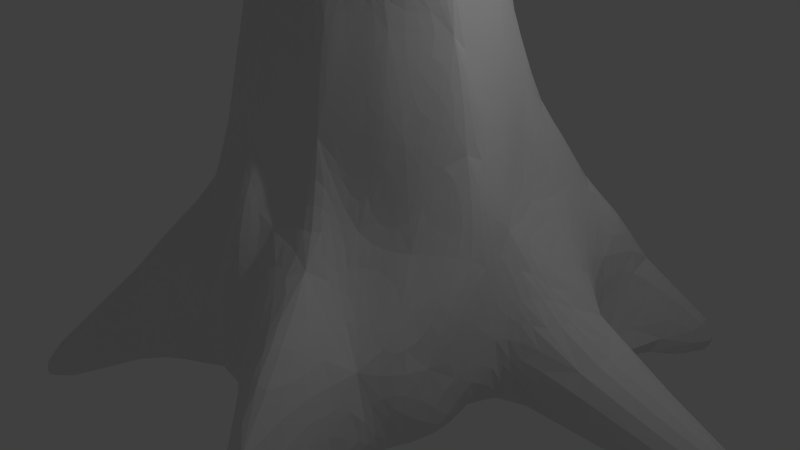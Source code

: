 # Source: Tree2.blend  (saved by Blender 2.76.0; exported with 4.5.12 LTS)
import bpy
from mathutils import Matrix  # noqa: F401  (used for matrix-valued properties, if any)

bpy.ops.wm.read_factory_settings(use_empty=True)
scene = bpy.context.scene
scene.name = 'Scene'

# ---- collections
col_collection_1 = bpy.data.collections.new('Collection 1'); scene.collection.children.link(col_collection_1)

# ---- world
world_world = bpy.data.worlds.new('World'); scene.world = world_world
world_world.color = (0.05088, 0.05088, 0.05088)
world_world.use_sun_shadow = False
world_world.sun_shadow_jitter_overblur = 0.0
world_world.cycles.sampling_method = 'MANUAL'
world_world.cycles.sample_map_resolution = 256

# ---- cameras
cam_camera = bpy.data.cameras.new('Camera')
cam_camera.clip_end = 100.0
cam_camera.lens = 35.0
cam_camera.sensor_width = 32.0
cam_camera.sensor_height = 18.0
cam_camera.ortho_scale = 7.314
cam_camera.dof.focus_distance = 0.0
cam_camera.dof.aperture_fstop = 128.0

# ---- lights
light_lamp = bpy.data.lights.new('Lamp', 'POINT')
light_lamp.transmission_factor = 0.0
light_lamp.cutoff_distance = 30.0
light_lamp.energy = 100.0
light_lamp.shadow_buffer_clip_start = 1.001
light_lamp.shadow_soft_size = 0.1
light_lamp.shadow_maximum_resolution = 0.006
light_lamp.use_absolute_resolution = True
light_lamp.cycles.use_multiple_importance_sampling = False

# ---- meshes
me_cylinder_001 = bpy.data.meshes.new('Cylinder.001')
me_cylinder_001.from_pydata([(1.67e-10, 1.008, -1.017), (0.03856, 2.598, 1.0), (0.5042, 0.8733, -1.017), (1.089, 2.208, 1.0), (0.8733, 0.5042, -1.017), (2.232, 2.052, 1.004), (1.008, -4.283e-08, -1.017), (2.598, 0.1215, 1.054), (0.8733, -0.5042, -1.017), (2.194, -1.386, 1.02), (0.5042, -0.8733, -1.017), (1.952, -3.337, 0.9319), (1.524e-07, -1.008, -1.017), (0.1884, -2.238, 1.003), (-0.5042, -0.8733, -1.017), (-1.391, -2.244, 0.9593), (-0.8733, -0.5042, -1.017), (-2.023, -1.364, 0.9549), (-1.008, -4.676e-07, -1.017), (-2.144, -0.1728, 1.003), (-0.8733, 0.5042, -1.017), (-2.523, 1.919, 0.9299), (-0.5042, 0.8733, -1.017), (-1.468, 2.534, 0.9505), (1.57e-09, 1.079, -0.6185), (-0.05952, 1.219, -0.1857), (-0.04287, 1.646, 0.4025), (0.7847, 1.487, 0.3926), (0.5753, 1.054, -0.1849), (0.5395, 0.9345, -0.6185), (1.534, 0.9651, 0.4232), (1.055, 0.6126, -0.1811), (0.9345, 0.5395, -0.6185), (1.732, 0.09693, 0.4208), (1.251, 0.01234, -0.1754), (1.079, -3.539e-08, -0.6185), (1.461, -0.8554, 0.4116), (1.125, -0.6235, -0.1243), (0.986, -0.4495, -0.7094), (0.721, -1.368, 0.4062), (0.5333, -1.099, -0.1246), (0.4533, -0.9822, -0.7094), (-0.02966, -1.679, 0.4072), (-9.277e-05, -1.186, -0.1861), (1.645e-07, -1.079, -0.6185), (-0.9015, -1.36, 0.4064), (-0.6109, -1.016, -0.1825), (-0.5395, -0.9345, -0.6185), (-1.491, -0.7485, 0.4138), (-1.049, -0.5798, -0.1818), (-0.9345, -0.5395, -0.6185), (-1.714, 0.05619, 0.4185), (-1.201, 0.008885, -0.1832), (-1.079, -4.899e-07, -0.6185), (-1.425, 0.8748, 0.4013), (-1.052, 0.6082, -0.1812), (-0.9345, 0.5395, -0.6185), (-0.8806, 1.49, 0.4038), (-0.5931, 1.027, -0.1861), (-0.5395, 0.9345, -0.6185), (-1.585e-08, 4.286, -1.055), (2.143, 3.712, -1.055), (3.712, 2.143, -1.055), (4.286, 3.346e-07, -1.055), (3.712, -2.143, -1.055), (2.143, -3.712, -1.055), (6.313e-07, -4.286, -1.055), (-2.143, -3.712, -1.055), (-3.712, -2.143, -1.055), (-4.286, -1.471e-06, -1.055), (-3.712, 2.143, -1.055), (-2.143, 3.712, -1.055), (1.428e-07, 1.008, -1.654), (0.5042, 0.8733, -1.654), (0.8733, 0.5042, -1.654), (1.008, -4.283e-08, -1.654), (0.8733, -0.5042, -1.654), (0.5042, -0.8733, -1.654), (2.95e-07, -1.008, -1.654), (-0.5042, -0.8733, -1.654), (-0.8733, -0.5042, -1.654), (-1.008, -4.676e-07, -1.654), (-0.8733, 0.5042, -1.654), (-0.5042, 0.8733, -1.654), (4.082e-07, 0.8698, -1.93), (0.4349, 0.7532, -1.93), (0.7532, 0.4349, -1.93), (0.8698, 7.874e-09, -1.93), (0.7532, -0.4349, -1.93), (0.4349, -0.7532, -1.93), (5.396e-07, -0.8698, -1.93), (-0.4349, -0.7532, -1.93), (-0.7532, -0.4349, -1.93), (-0.8698, -3.585e-07, -1.93), (-0.7532, 0.4349, -1.93), (-0.4349, 0.7532, -1.93), (6.894e-07, 1.008, -2.691), (0.5042, 0.8733, -2.691), (0.8733, 0.5042, -2.691), (1.008, -4.283e-08, -2.691), (0.8733, -0.5042, -2.691), (0.5042, -0.8733, -2.691), (8.416e-07, -1.008, -2.691), (-0.5042, -0.8733, -2.691), (-0.8733, -0.5042, -2.691), (-1.008, -4.676e-07, -2.691), (-0.8733, 0.5042, -2.691), (-0.5042, 0.8733, -2.691), (4.245, -5.302, -0.6015), (4.18, -5.264, -0.7619), (3.939, -5.608, -0.6015), (3.901, -5.542, -0.7619), (5.774, -6.831, -0.6743), (5.708, -6.793, -0.8347), (5.468, -7.137, -0.6743), (5.43, -7.071, -0.8347), (3.03, -4.016, -0.7537), (2.653, -4.393, -0.7537), (2.705, -4.482, -0.4131), (3.119, -4.067, -0.4131), (4.666, -6.307, -0.7983), (4.703, -6.372, -0.6379), (4.944, -6.029, -0.7983), (5.009, -6.066, -0.6379), (4.786, -6.91, -0.8165), (5.506, -6.088, -0.8165), (4.883, -7.104, -0.6561), (5.676, -6.2, -0.6561), (8.855, -8.395, -0.9029), (6.9, -10.29, -0.9312), (1.658, -4.89, -0.8307), (3.612, -2.998, -0.8024), (2.443, -9.089, -0.9095), (7.518, -3.49, -0.8411), (5.581, -6.677, -1.209), (5.302, -6.955, -1.209), (4.538, -6.191, -1.172), (4.816, -5.913, -1.172), (4.658, -6.795, -1.19), (5.379, -5.973, -1.19), (-5.865, -3.008, -0.951), (-5.891, -3.023, -0.8293), (-5.935, -2.856, -0.8293), (-5.905, -2.856, -0.951), (-1.435, 5.44, -0.7691), (-1.463, 5.489, -0.6505), (-1.149, 5.574, -0.6505), (-1.149, 5.517, -0.7691), (-1.981, -1.035, -0.3002), (-3.377, -1.87, -0.5203), (-4.637, -2.419, -0.6941), (-4.602, -2.399, -0.8575), (-3.317, -1.835, -0.8027), (-1.9, -0.9883, -0.678), (-2.125, -0.5139, -0.2992), (-3.481, -1.483, -0.5203), (-4.697, -2.195, -0.6941), (-2.026, -0.517, -0.678), (-3.411, -1.483, -0.8027), (-4.656, -2.195, -0.8575), (-5.224, -2.958, -0.7617), (-5.49, -2.309, -0.7617), (-5.311, -2.309, -0.9043), (-5.069, -2.899, -0.9043), (-8.456, -4.645, -1.082), (-8.622, -3.859, -1.087), (-2.964, -1.507, -0.8447), (-3.188, -0.4508, -0.8519), (-6.14, -0.161, -0.9842), (-4.579, -4.921, -0.9552), (-5.748, -2.704, -1.252), (-5.768, -2.628, -1.252), (-5.123, -2.402, -1.205), (-5.15, -2.301, -1.205), (-5.474, -2.358, -1.229), (-5.354, -2.65, -1.229), (-0.6596, 1.524, -0.2748), (-0.9687, 3.028, -0.4449), (-1.097, 3.771, -0.5365), (-1.264, 4.525, -0.5797), (-1.237, 4.479, -0.7246), (-1.068, 3.72, -0.7171), (-0.9337, 2.967, -0.6932), (-0.6112, 1.44, -0.6436), (-0.1244, 1.667, -0.2748), (-0.5806, 3.132, -0.4449), (-0.771, 3.858, -0.5365), (-0.9696, 4.603, -0.5797), (-0.1244, 1.57, -0.6436), (-0.5806, 3.062, -0.6932), (-0.771, 3.799, -0.7171), (-0.9696, 4.55, -0.7246), (-1.795, 4.946, -0.6151), (-0.6656, 5.358, -0.6151), (-0.6656, 5.08, -0.7469), (-1.693, 4.705, -0.7469), (-2.515, 7.589, -0.7959), (-0.9292, 8.003, -0.7974), (-1.437, 2.186, -0.7594), (0.04727, 2.573, -0.7608), (1.741, 5.532, -0.7932), (-3.963, 3.502, -0.8081), (-1.374, 5.29, -1.079), (-1.088, 5.366, -1.078), (-1.177, 4.318, -1.055), (-0.9095, 4.389, -1.055), (-0.605, 4.923, -1.067), (-1.633, 4.551, -1.071), (0.4814, 2.393, 1.0), (-0.03214, 1.994, 0.696), (2.176, 3.247, 1.008), (2.601, 1.038, 1.021), (2.271, -0.1931, 1.013), (1.802, -1.86, 1.02), (1.094, -2.867, 0.9647), (-0.4554, -2.191, 1.005), (-2.069, -2.161, 0.9319), (-2.207, -0.6514, 1.005), (-1.948, 0.5996, 1.003), (-2.352, 2.823, 0.915), (-0.7213, 2.337, 1.0), (-0.0505, 1.444, 0.1108), (0.9576, 2.103, 0.6977), (0.6761, 1.223, 0.1042), (1.78, 1.467, 0.7098), (1.286, 0.7821, 0.1212), (2.063, 0.1261, 0.7028), (1.411, -0.02221, 0.1063), (1.645, -0.9284, 0.7188), (1.182, -0.7732, 0.1043), (0.9911, -1.731, 0.7093), (0.6805, -1.178, 0.108), (0.1576, -2.283, 0.7124), (-0.06418, -1.394, 0.1088), (-0.9406, -1.728, 0.7036), (-0.7302, -1.196, 0.1078), (-1.724, -1.02, 0.7049), (-1.242, -0.6522, 0.1138), (-1.964, -0.01826, 0.7118), (-1.377, 0.003956, 0.1041), (-1.585, 0.8879, 0.703), (-1.255, 0.7275, 0.1166), (-1.094, 1.968, 0.7013), (-0.7033, 1.198, 0.1064), (0.253, 1.158, -0.183), (0.3626, 1.593, 0.4009), (0.984, 1.184, -0.1773), (1.301, 1.586, 0.4058), (1.125, 0.3049, -0.1829), (1.667, 0.5926, 0.4288), (1.462, -0.1533, -0.1769), (1.911, -0.2818, 0.4071), (0.8352, -0.8343, -0.1217), (1.147, -1.09, 0.4083), (0.2965, -1.107, -0.1861), (0.35, -1.499, 0.3991), (-0.3054, -1.101, -0.1843), (-0.3765, -1.52, 0.4003), (-0.8204, -0.8038, -0.1841), (-1.153, -1.081, 0.4015), (-1.122, -0.2869, -0.183), (-1.465, -0.391, 0.3933), (-1.122, 0.3061, -0.183), (-1.502, 0.4269, 0.396), (-0.334, 1.122, -0.184), (-0.4063, 1.466, 0.3943), (-0.8328, 0.8241, -0.1816), (-1.12, 1.108, 0.4022), (0.4167, 1.838, 0.6978), (1.561, 2.358, 0.7067), (1.805, 0.7739, 0.7161), (2.225, -0.4604, 0.719), (1.14, -1.222, 0.7026), (0.3794, -1.667, 0.7035), (-0.4912, -1.676, 0.7008), (-1.331, -1.296, 0.7022), (-1.675, -0.4662, 0.6988), (-1.787, 0.3997, 0.699), (-0.5936, 1.954, 0.6987), (-1.385, 1.623, 0.6975), (0.3025, 1.355, 0.1082), (1.103, 1.301, 0.1079), (1.371, 0.4394, 0.1217), (1.674, -0.1763, 0.1172), (0.9052, -0.9652, 0.1064), (0.308, -1.291, 0.1071), (-0.3886, -1.298, 0.1068), (-0.9921, -0.9207, 0.112), (-1.334, -0.309, 0.1138), (-1.317, 0.3662, 0.1105), (-0.3654, 1.306, 0.1083), (-0.9832, 0.9653, 0.1123), (1.237e-06, 3.919, -2.794), (1.959, 3.394, -2.794), (3.394, 1.959, -2.794), (3.919, 2.923e-07, -2.794), (3.394, -1.959, -2.794), (1.959, -3.394, -2.794), (1.828e-06, -3.919, -2.794), (-1.959, -3.394, -2.794), (-3.394, -1.959, -2.794), (-3.919, -1.358e-06, -2.794), (-3.394, 1.959, -2.794), (-1.959, 3.394, -2.794), (1.456e-06, 1.008, -3.329), (0.5042, 0.8733, -3.329), (0.8733, 0.5042, -3.329), (1.008, -4.283e-08, -3.329), (0.8733, -0.5042, -3.329), (0.5042, -0.8733, -3.329), (1.608e-06, -1.008, -3.329), (-0.5042, -0.8733, -3.329), (-0.8733, -0.5042, -3.329), (-1.008, -4.676e-07, -3.329), (-0.8733, 0.5042, -3.329), (-0.5042, 0.8733, -3.329), (4.129e-06, 1.008, -3.672), (0.5042, 0.8733, -3.672), (0.8733, 0.5042, -3.672), (1.008, -4.283e-08, -3.672), (0.8733, -0.5042, -3.672), (0.5042, -0.8733, -3.672), (4.281e-06, -1.008, -3.672), (-0.5042, -0.8733, -3.672), (-0.8733, -0.5042, -3.672), (-1.008, -4.676e-07, -3.672), (-0.8733, 0.5042, -3.672), (-0.5042, 0.8733, -3.672), (3.925e-06, 2.068, -3.755), (1.034, 1.791, -3.755), (1.791, 1.034, -3.755), (2.068, 7.922e-08, -3.755), (1.791, -1.034, -3.755), (1.034, -1.791, -3.755), (4.238e-06, -2.068, -3.755), (-1.034, -1.791, -3.755), (-1.791, -1.034, -3.755), (-2.068, -7.919e-07, -3.755), (-1.791, 1.034, -3.755), (-1.034, 1.791, -3.755), (4.472e-06, 0.7168, -4.196), (0.3584, 0.6207, -4.196), (0.6207, 0.3584, -4.196), (0.7168, -7.641e-08, -4.196), (0.6207, -0.3584, -4.196), (0.3584, -0.6207, -4.196), (4.58e-06, -0.7168, -4.196), (-0.3584, -0.6207, -4.196), (-0.6207, -0.3584, -4.196), (-0.7168, -3.783e-07, -4.196), (-0.6207, 0.3584, -4.196), (-0.3584, 0.6207, -4.196), (0.03856, 2.598, 1.345), (1.158, 2.47, 1.345), (2.105, 1.536, 1.357), (2.356, -0.05922, 1.35), (2.147, -1.42, 1.354), (3.147, -7.952, 2.042), (0.1855, -2.239, 1.348), (-1.535, -2.457, 1.346), (-2.201, -1.516, 1.345), (-2.186, -0.1953, 1.345), (-2.696, 2.003, 1.345), (-1.63, 2.701, 1.345), (0.4814, 2.393, 1.345), (3.838, 6.906, 2.042), (7.712, 2.843, 2.042), (2.342, -0.1627, 1.371), (1.838, -2.04, 1.346), (1.136, -3.181, 1.346), (-0.4215, -2.176, 1.347), (-5.833, -4.737, 2.042), (-2.781, -0.8961, 1.345), (-1.933, 0.5904, 1.345), (-5.813, 4.897, 2.042), (-0.8712, 2.556, 1.345), (1.607, -2.991, -0.7177), (2.145, -2.655, -0.2893), (2.039, -2.559, -0.7177), (1.668, -3.089, -0.2894), (0.9435, -1.911e-08, -2.335), (0.8171, 0.4718, -2.335), (-0.8171, 0.4718, -2.335), (-0.9435, -4.165e-07, -2.335), (0.8171, -0.4718, -2.335), (-0.4718, 0.8171, -2.335), (0.4718, -0.8171, -2.335), (5.579e-07, 0.9435, -2.335), (7.003e-07, -0.9435, -2.335), (-0.4718, -0.8171, -2.335), (0.4718, 0.8171, -2.335), (-0.8171, -0.4718, -2.335), (1.202, 2.738, -2.163), (1.403, 2.695, -2.164), (1.556, 2.562, -2.157), (1.531, 2.392, -2.335), (1.148, 2.583, -2.342), (1.365, 2.537, -2.343), (2.727, 5.544, -2.391), (2.883, 5.51, -2.392), (3.003, 5.406, -2.386), (2.984, 5.273, -2.526), (2.684, 5.423, -2.531), (2.854, 5.386, -2.532), (3.153, 6.436, -2.374), (3.308, 6.409, -2.369), (3.428, 6.307, -2.364), (3.496, 6.278, -2.505), (3.199, 6.417, -2.515), (3.366, 6.387, -2.511), (2.215, 3.883, -2.409), (2.23, 3.99, -2.296), (1.973, 4.003, -2.413), (2.11, 3.974, -2.413), (2.134, 4.074, -2.301), (2.008, 4.101, -2.3), (3.103, 6.053, -2.38), (2.711, 6.13, -2.382), (2.714, 5.953, -2.523), (3.072, 5.314, -2.852), (3.468, 5.589, -2.516), (3.406, 5.794, -2.375), (2.587, 3.159, -2.6), (1.159, 3.871, -2.624), (1.968, 3.698, -2.628), (5.025, 7.941, -2.498), (3.609, 8.604, -2.549), (4.407, 8.463, -2.526), (1.303, 6.396, -2.587), (4.891, 4.662, -2.55), (2.772, 5.464, -2.857), (2.942, 5.428, -2.858), (3.584, 6.319, -2.83), (3.287, 6.458, -2.841), (3.454, 6.429, -2.836), (2.802, 5.995, -2.849), (3.228, 5.911, -2.847), (3.556, 5.63, -2.841)], [], [(268, 208, 3, 222), (269, 210, 5, 224), (270, 211, 7, 226), (271, 212, 9, 228), (272, 213, 11, 230), (273, 214, 13, 232), (274, 215, 15, 234), (275, 216, 17, 236), (276, 217, 19, 238), (277, 218, 21, 240), (3, 208, 364, 353), (278, 220, 1, 209), (279, 219, 23, 242), (22, 0, 60, 71), (0, 24, 29, 2), (24, 25, 244, 28, 29), (280, 245, 27, 223), (2, 29, 32, 4), (29, 28, 246, 31, 32), (281, 247, 30, 225), (4, 32, 35, 6), (32, 31, 248, 34, 35), (282, 249, 33, 227), (6, 35, 38, 8), (35, 34, 250, 37, 38), (283, 251, 36, 229), (8, 38, 41, 10), (117, 116, 109, 111), (284, 253, 39, 231), (10, 41, 44, 12), (41, 40, 254, 43, 44), (285, 255, 42, 233), (12, 44, 47, 14), (44, 43, 256, 46, 47), (286, 257, 45, 235), (14, 47, 50, 16), (47, 46, 258, 49, 50), (287, 259, 48, 237), (16, 50, 53, 18), (288, 261, 51, 239), (18, 53, 56, 20), (53, 52, 262, 55, 56), (289, 263, 54, 241), (22, 59, 24, 0), (290, 265, 26, 221), (20, 56, 59, 22), (56, 55, 266, 58, 59), (291, 267, 57, 243), (71, 60, 72, 83), (18, 20, 70, 69), (14, 16, 68, 67), (10, 12, 66, 65), (6, 8, 64, 63), (2, 4, 62, 61), (0, 2, 61, 60), (20, 22, 71, 70), (16, 18, 69, 68), (12, 14, 67, 66), (8, 10, 65, 64), (4, 6, 63, 62), (80, 81, 93, 92), (65, 66, 78, 77), (66, 67, 79, 78), (60, 61, 73, 72), (67, 68, 80, 79), (61, 62, 74, 73), (68, 69, 81, 80), (62, 63, 75, 74), (69, 70, 82, 81), (63, 64, 76, 75), (70, 71, 83, 82), (64, 65, 77, 76), (381, 380, 99, 98), (74, 75, 87, 86), (81, 82, 94, 93), (75, 76, 88, 87), (82, 83, 95, 94), (76, 77, 89, 88), (83, 72, 84, 95), (77, 78, 90, 89), (78, 79, 91, 90), (72, 73, 85, 84), (79, 80, 92, 91), (73, 74, 86, 85), (99, 100, 296, 295), (383, 382, 106, 105), (380, 384, 100, 99), (382, 385, 107, 106), (384, 386, 101, 100), (385, 387, 96, 107), (386, 388, 102, 101), (388, 389, 103, 102), (387, 390, 97, 96), (389, 391, 104, 103), (390, 381, 98, 97), (391, 383, 105, 104), (126, 124, 115, 114), (119, 118, 110, 108), (118, 117, 111, 110), (116, 119, 108, 109), (113, 112, 114, 115), (120, 122, 131, 130), (127, 126, 114, 112), (125, 127, 112, 113), (376, 378, 116, 117), (377, 379, 118, 119), (379, 376, 117, 118), (378, 377, 119, 116), (110, 111, 120, 121), (111, 109, 122, 120), (108, 110, 121, 123), (109, 108, 123, 122), (121, 120, 124, 126), (122, 125, 133, 131), (123, 121, 126, 127), (122, 123, 127, 125), (130, 131, 137, 136), (128, 129, 135, 134), (115, 124, 132, 129), (124, 120, 130, 132), (125, 113, 128, 133), (113, 115, 129, 128), (138, 139, 134, 135), (136, 137, 139, 138), (133, 128, 134, 139), (131, 133, 139, 137), (129, 132, 138, 135), (132, 130, 136, 138), (140, 141, 142, 143), (160, 141, 140, 163), (161, 142, 141, 160), (162, 143, 142, 161), (151, 163, 169, 166), (144, 145, 146, 147), (192, 145, 144, 195), (193, 146, 145, 192), (194, 147, 146, 193), (147, 194, 200, 197), (49, 148, 153, 50), (148, 149, 152, 153), (149, 150, 151, 152), (52, 154, 148, 49, 260), (154, 155, 149, 148), (155, 156, 150, 149), (53, 157, 154, 52), (157, 158, 155, 154), (158, 159, 156, 155), (50, 153, 157, 53), (153, 152, 158, 157), (152, 151, 159, 158), (150, 160, 163, 151), (156, 161, 160, 150), (159, 162, 161, 156), (140, 143, 165, 164), (166, 169, 175, 172), (169, 164, 170, 175), (163, 140, 164, 169), (159, 151, 166, 167), (162, 159, 167, 168), (143, 162, 168, 165), (175, 170, 171, 174), (172, 175, 174, 173), (165, 168, 174, 171), (168, 167, 173, 174), (164, 165, 171, 170), (167, 166, 172, 173), (58, 176, 183, 59), (176, 177, 182, 183), (177, 178, 181, 182), (178, 179, 180, 181), (25, 184, 176, 58, 264), (184, 185, 177, 176), (185, 186, 178, 177), (186, 187, 179, 178), (24, 188, 184, 25), (188, 189, 185, 184), (189, 190, 186, 185), (190, 191, 187, 186), (59, 183, 188, 24), (183, 182, 189, 188), (182, 181, 190, 189), (181, 180, 191, 190), (179, 192, 195, 180), (187, 193, 192, 179), (191, 194, 193, 187), (180, 195, 201, 198), (199, 198, 204, 205), (196, 197, 203, 202), (195, 144, 196, 201), (191, 180, 198, 199), (144, 147, 197, 196), (194, 191, 199, 200), (207, 202, 203, 206), (204, 207, 206, 205), (201, 196, 202, 207), (198, 201, 207, 204), (197, 200, 206, 203), (200, 199, 205, 206), (245, 268, 222, 27), (26, 209, 268, 245), (209, 1, 208, 268), (247, 269, 224, 30), (27, 222, 269, 247), (222, 3, 210, 269), (249, 270, 226, 33), (30, 224, 270, 249), (224, 5, 211, 270), (251, 271, 228, 36), (33, 226, 271, 251), (226, 7, 212, 271), (253, 272, 230, 39), (36, 228, 272, 253), (228, 9, 213, 272), (255, 273, 232, 42), (39, 230, 273, 255), (230, 11, 214, 273), (257, 274, 234, 45), (42, 232, 274, 257), (232, 13, 215, 274), (259, 275, 236, 48), (45, 234, 275, 259), (234, 15, 216, 275), (261, 276, 238, 51), (48, 236, 276, 261), (236, 17, 217, 276), (263, 277, 240, 54), (51, 238, 277, 263), (238, 19, 218, 277), (265, 278, 209, 26), (57, 242, 278, 265), (242, 23, 220, 278), (267, 279, 242, 57), (54, 240, 279, 267), (240, 21, 219, 279), (244, 280, 223, 28), (25, 221, 280, 244), (221, 26, 245, 280), (246, 281, 225, 31), (28, 223, 281, 246), (223, 27, 247, 281), (248, 282, 227, 34), (31, 225, 282, 248), (225, 30, 249, 282), (250, 283, 229, 37), (34, 227, 283, 250), (227, 33, 251, 283), (252, 284, 231, 40), (37, 229, 284, 252), (229, 36, 253, 284), (254, 285, 233, 43), (40, 231, 285, 254), (231, 39, 255, 285), (256, 286, 235, 46), (43, 233, 286, 256), (233, 42, 257, 286), (258, 287, 237, 49), (46, 235, 287, 258), (235, 45, 259, 287), (260, 288, 239, 52), (49, 237, 288, 260), (237, 48, 261, 288), (262, 289, 241, 55), (52, 239, 289, 262), (239, 51, 263, 289), (264, 290, 221, 25), (58, 243, 290, 264), (243, 57, 265, 290), (266, 291, 243, 58), (55, 241, 291, 266), (241, 54, 267, 291), (298, 299, 311, 310), (106, 107, 303, 302), (100, 101, 297, 296), (107, 96, 292, 303), (101, 102, 298, 297), (102, 103, 299, 298), (96, 97, 293, 292), (103, 104, 300, 299), (97, 98, 294, 293), (104, 105, 301, 300), (98, 99, 295, 294), (105, 106, 302, 301), (310, 311, 323, 322), (292, 293, 305, 304), (299, 300, 312, 311), (293, 294, 306, 305), (300, 301, 313, 312), (294, 295, 307, 306), (301, 302, 314, 313), (295, 296, 308, 307), (302, 303, 315, 314), (296, 297, 309, 308), (303, 292, 304, 315), (297, 298, 310, 309), (323, 324, 336, 335), (304, 305, 317, 316), (311, 312, 324, 323), (305, 306, 318, 317), (312, 313, 325, 324), (306, 307, 319, 318), (313, 314, 326, 325), (307, 308, 320, 319), (314, 315, 327, 326), (308, 309, 321, 320), (315, 304, 316, 327), (309, 310, 322, 321), (337, 338, 350, 349), (317, 318, 330, 329), (324, 325, 337, 336), (318, 319, 331, 330), (325, 326, 338, 337), (319, 320, 332, 331), (326, 327, 339, 338), (320, 321, 333, 332), (327, 316, 328, 339), (321, 322, 334, 333), (322, 323, 335, 334), (316, 317, 329, 328), (340, 341, 342, 343, 344, 345, 346, 347, 348, 349, 350, 351), (331, 332, 344, 343), (338, 339, 351, 350), (332, 333, 345, 344), (339, 328, 340, 351), (333, 334, 346, 345), (334, 335, 347, 346), (328, 329, 341, 340), (335, 336, 348, 347), (329, 330, 342, 341), (336, 337, 349, 348), (330, 331, 343, 342), (353, 364, 352, 375, 363, 374, 362, 373, 361, 372, 360, 371, 359, 370, 358, 369, 357, 368, 356, 367, 355, 366, 354, 365), (216, 15, 359, 371), (23, 219, 374, 363), (13, 214, 369, 358), (366, 211, 354), (218, 19, 361, 373), (1, 220, 375, 352), (213, 9, 356, 368), (15, 215, 370, 359), (5, 210, 365, 354), (220, 23, 363, 375), (215, 13, 358, 370), (17, 216, 371, 360), (210, 3, 353, 365), (7, 211, 366, 355), (217, 17, 360, 372), (19, 217, 372, 361), (212, 7, 355, 367), (9, 212, 367, 356), (208, 1, 352, 364), (219, 21, 362, 374), (214, 11, 357, 369), (21, 218, 373, 362), (11, 213, 368, 357), (211, 5, 354), (41, 38, 378, 376), (37, 252, 40, 379, 377), (40, 41, 376, 379), (38, 37, 377, 378), (86, 87, 380, 381), (93, 94, 382, 383), (87, 88, 384, 380), (94, 95, 385, 382), (88, 89, 386, 384), (95, 84, 387, 385), (89, 90, 388, 386), (90, 91, 389, 388), (85, 86, 394, 393), (91, 92, 391, 389), (381, 390, 397, 395), (92, 93, 383, 391), (413, 412, 402, 403), (411, 410, 401, 400), (84, 85, 393, 392), (387, 84, 392, 396), (86, 381, 395, 394), (390, 387, 396, 397), (418, 417, 404, 408), (417, 416, 405, 404), (414, 411, 400, 399), (415, 414, 399, 398), (412, 415, 398, 402), (410, 413, 403, 401), (404, 405, 409, 408), (405, 406, 407, 409), (403, 402, 423, 424), (421, 420, 407, 406), (401, 403, 424, 422), (416, 421, 406, 405), (397, 396, 412, 413), (394, 395, 410, 411), (393, 394, 411, 414), (392, 393, 414, 415), (396, 392, 415, 412), (395, 397, 413, 410), (402, 398, 417, 418), (398, 399, 416, 417), (407, 420, 429, 425), (400, 401, 420, 421), (402, 418, 428, 423), (399, 400, 421, 416), (422, 424, 431, 419), (426, 427, 434, 433), (425, 429, 437, 432), (429, 422, 419, 437), (420, 401, 422, 429), (409, 407, 425, 427), (418, 408, 426, 428), (408, 409, 427, 426), (437, 436, 434, 432), (436, 435, 433, 434), (419, 431, 436, 437), (431, 430, 435, 436), (423, 428, 435, 430), (428, 426, 433, 435), (424, 423, 430, 431), (427, 425, 432, 434)])
me_cylinder_001.use_remesh_preserve_volume = False
me_cylinder_001.use_remesh_preserve_attributes = False
me_cylinder_001.use_mirror_vertex_groups = False
me_cylinder_001.update()
arm_armature = bpy.data.armatures.new('Armature')  # bones are not reproduced

# ---- objects
ob_tree2 = bpy.data.objects.new('Tree2', arm_armature)
ob_cylinder = bpy.data.objects.new('Cylinder', me_cylinder_001)
ob_lamp = bpy.data.objects.new('Lamp', light_lamp)
ob_camera = bpy.data.objects.new('Camera', cam_camera)

# ---- transforms, parenting, visibility, modifiers, constraints
ob_tree2.location = (0.0, 0.0, -0.8707)
ob_tree2.scale = (3.055, 3.055, 3.055)
ob_tree2.show_in_front = True
ob_tree2.lineart.crease_threshold = 0.0
ob_cylinder.parent = ob_tree2
ob_cylinder.matrix_parent_inverse = Matrix(((0.3273, 0.0, 0.0, 0.0), (0.0, 0.3273, 0.0, 0.0), (0.0, 0.0, 0.3273, 0.285), (0.0, 0.0, 0.0, 1.0)))
ob_cylinder.location = (0.0, 0.0, 3.648)
ob_cylinder.scale = (1.0, 1.0, -3.673)
ob_cylinder.lineart.crease_threshold = 0.0
_vg = ob_cylinder.vertex_groups.new(name='Bone')
_vg = ob_cylinder.vertex_groups.new(name='Bone.001')
_vg = ob_cylinder.vertex_groups.new(name='Bone.002')
for _i, _w in zip([0, 2, 4, 6, 8, 10, 12, 14, 16, 18, 20, 22, 24, 25, 26, 27, 28, 29, 30, 31, 32, 33, 34, 35, 36, 37, 38, 39, 40, 41, 43, 44, 45, 46, 47, 48, 49, 50, 51, 52, 53, 54, 55, 56, 57, 58, 59, 60, 61, 62, 63, 64, 65, 66, 67, 68, 69, 70, 71, 72, 73, 74, 75, 76, 77, 78, 79, 80, 81, 82, 83, 85, 87, 144, 145, 146, 147, 148, 154, 157, 176, 177, 178, 179, 180, 181, 182, 183, 184, 185, 186, 187, 188, 189, 190, 191, 192, 193, 194, 195, 196, 197, 198, 199, 200, 201, 202, 203, 204, 205, 206, 207, 221, 223, 225, 227, 229, 231, 233, 235, 237, 239, 241, 243, 244, 245, 246, 247, 248, 249, 250, 251, 252, 253, 254, 256, 258, 259, 260, 261, 262, 263, 264, 265, 266, 267, 280, 281, 282, 283, 284, 285, 286, 287, 288, 289, 290, 291], [0.6158, 0.5026, 0.3536, 0.1844, 0.08791, 0.04477, 0.03386, 0.05203, 0.09472, 0.2437, 0.4452, 0.5936, 0.5755, 0.1723, 0.03337, 0.03237, 0.1463, 0.3681, 0.02519, 0.1237, 0.2575, 0.01581, 0.09539, 0.1685, 0.005232, 0.05473, 0.0735, 0.0005652, 0.02936, 0.03358, 0.02599, 0.02375, 0.00109, 0.02908, 0.02175, 0.008389, 0.05007, 0.03101, 0.01827, 0.09303, 0.1589, 0.02459, 0.1356, 0.2976, 0.02813, 0.18, 0.4886, 0.2283, 0.241, 0.1986, 0.1244, 0.06343, 0.0253, 0.02678, 0.03187, 0.05809, 0.1452, 0.2125, 0.226, 0.07887, 0.07635, 0.07015, 0.0584, 0.03748, 0.01745, 0.009132, 0.01034, 0.0236, 0.05142, 0.06656, 0.07772, 0.001754, 0.0009778, 0.1257, 0.1262, 0.1205, 0.1125, 0.02282, 0.04313, 0.02617, 0.2586, 0.4408, 0.282, 0.1635, 0.1581, 0.2673, 0.4871, 0.3371, 0.2679, 0.4466, 0.2639, 0.1355, 0.3404, 0.4991, 0.2365, 0.07981, 0.1373, 0.1287, 0.1087, 0.1534, 0.1548, 0.1498, 0.4778, 0.4663, 0.1897, 0.2263, 0.2023, 0.2006, 0.3368, 0.3306, 0.247, 0.2534, 0.07784, 0.07696, 0.07528, 0.05881, 0.03827, 0.02613, 0.02006, 0.02282, 0.04042, 0.05905, 0.06887, 0.07547, 0.1405, 0.03391, 0.1193, 0.02686, 0.09999, 0.02133, 0.07428, 0.01061, 0.04331, 0.002178, 0.02549, 0.02632, 0.03689, 0.004155, 0.06717, 0.01474, 0.1062, 0.02263, 0.1479, 0.03244, 0.1337, 0.02595, 0.07725, 0.07356, 0.06639, 0.0515, 0.03066, 0.02218, 0.02006, 0.02944, 0.05348, 0.06602, 0.07764, 0.07311]): _vg.add([_i], _w, 'REPLACE')
_vg = ob_cylinder.vertex_groups.new(name='Bone.003')
for _i, _w in zip([0, 1, 2, 3, 4, 5, 6, 7, 8, 9, 10, 12, 14, 16, 17, 18, 19, 20, 21, 22, 23, 24, 25, 26, 27, 28, 29, 30, 31, 32, 33, 34, 35, 36, 37, 38, 39, 40, 41, 42, 43, 44, 45, 46, 47, 48, 49, 50, 51, 52, 53, 54, 55, 56, 57, 58, 59, 60, 61, 62, 63, 64, 65, 66, 67, 68, 69, 70, 71, 72, 73, 74, 75, 76, 77, 78, 79, 80, 81, 82, 83, 84, 85, 86, 87, 94, 95, 144, 145, 146, 147, 148, 153, 154, 157, 176, 177, 178, 179, 180, 181, 182, 183, 184, 185, 186, 187, 188, 189, 190, 191, 192, 193, 194, 195, 196, 197, 198, 199, 200, 201, 202, 203, 204, 205, 206, 207, 208, 209, 210, 211, 212, 217, 218, 219, 220, 221, 222, 223, 224, 225, 226, 227, 228, 229, 230, 231, 232, 233, 234, 235, 236, 237, 238, 239, 240, 241, 242, 243, 244, 245, 246, 247, 248, 249, 250, 251, 252, 253, 254, 255, 256, 257, 258, 259, 260, 261, 262, 263, 264, 265, 266, 267, 268, 269, 270, 271, 272, 273, 274, 275, 276, 277, 278, 279, 280, 281, 282, 283, 284, 285, 286, 287, 288, 289, 290, 291, 352, 353, 361, 362, 363, 364, 372, 373, 375, 377], [0.1526, 0.07142, 0.1544, 0.0656, 0.1302, 0.04531, 0.08693, 0.02225, 0.04892, 0.006175, 0.01142, 0.005357, 0.01011, 0.03999, 0.0163, 0.09943, 0.04316, 0.1365, 0.05826, 0.1493, 0.06535, 0.239, 0.502, 0.2974, 0.2744, 0.434, 0.3104, 0.1881, 0.2976, 0.2531, 0.1266, 0.1962, 0.1676, 0.08869, 0.1018, 0.07206, 0.07442, 0.07441, 0.03759, 0.07195, 0.07418, 0.03301, 0.0826, 0.08148, 0.02799, 0.1068, 0.1053, 0.02805, 0.1451, 0.2069, 0.1426, 0.1934, 0.3465, 0.2698, 0.2601, 0.4325, 0.2628, 0.4179, 0.2683, 0.1633, 0.08786, 0.0374, 0.003309, 0.0052, 0.008318, 0.03532, 0.119, 0.2383, 0.3938, 0.1144, 0.09269, 0.07217, 0.05418, 0.02743, 0.008875, 0.002199, 0.005713, 0.02318, 0.05607, 0.08393, 0.1129, 0.005873, 0.01293, 0.002586, 0.002499, 0.002481, 0.01058, 0.8214, 0.8305, 0.8381, 0.8394, 0.05812, 0.004368, 0.07315, 0.0421, 0.526, 0.4709, 0.6782, 0.8076, 0.8169, 0.6985, 0.4428, 0.507, 0.529, 0.4677, 0.6978, 0.8391, 0.5148, 0.433, 0.7318, 0.9082, 0.8241, 0.8355, 0.8562, 0.8002, 0.7577, 0.7661, 0.4678, 0.487, 0.7442, 0.6957, 0.6777, 0.6859, 0.5398, 0.5514, 0.6451, 0.6145, 0.0712, 0.1489, 0.02487, 0.0174, 0.01707, 0.03067, 0.05256, 0.04831, 0.06965, 0.4177, 0.141, 0.3771, 0.1089, 0.2642, 0.07227, 0.1781, 0.05218, 0.1169, 0.03168, 0.09421, 0.03399, 0.08973, 0.05327, 0.1013, 0.0663, 0.1406, 0.08253, 0.2109, 0.1017, 0.3073, 0.1193, 0.3928, 0.4688, 0.2939, 0.3754, 0.2359, 0.2419, 0.1542, 0.1643, 0.1074, 0.09286, 0.07903, 0.07628, 0.07251, 0.08127, 0.07628, 0.09767, 0.0927, 0.1613, 0.126, 0.2844, 0.1683, 0.4607, 0.2902, 0.3969, 0.2214, 0.1514, 0.1263, 0.09091, 0.06133, 0.0415, 0.03202, 0.04719, 0.0589, 0.07477, 0.09182, 0.1384, 0.1072, 0.4069, 0.3273, 0.2162, 0.1504, 0.1019, 0.08997, 0.09284, 0.1162, 0.1746, 0.258, 0.4166, 0.355, 0.02362, 0.009077, 0.01619, 0.02315, 0.02543, 0.01774, 0.009145, 0.02203, 0.02669, 0.001108]): _vg.add([_i], _w, 'REPLACE')
_vg = ob_cylinder.vertex_groups.new(name='Bone.004')
for _i, _w in zip([0, 2, 4, 6, 8, 10, 12, 14, 16, 18, 20, 22, 24, 25, 26, 27, 28, 29, 31, 32, 33, 34, 35, 36, 37, 38, 39, 40, 41, 42, 43, 44, 45, 46, 47, 48, 49, 50, 51, 52, 53, 54, 55, 56, 57, 58, 59, 60, 61, 62, 63, 64, 65, 66, 67, 68, 69, 70, 71, 76, 77, 78, 79, 80, 81, 82, 83, 148, 149, 152, 153, 154, 155, 156, 157, 158, 176, 183, 184, 188, 221, 223, 225, 227, 229, 231, 232, 233, 234, 235, 236, 237, 238, 239, 240, 241, 243, 244, 245, 246, 248, 249, 250, 251, 252, 253, 254, 255, 256, 257, 258, 259, 260, 261, 262, 263, 264, 265, 266, 267, 274, 275, 276, 277, 280, 281, 282, 283, 284, 285, 286, 287, 288, 289, 290, 291, 376, 377, 379], [0.03407, 0.01661, 0.02062, 0.03434, 0.05902, 0.1124, 0.2485, 0.4845, 0.5616, 0.3577, 0.1876, 0.08457, 0.03957, 0.05242, 0.0131, 0.003021, 0.03556, 0.03124, 0.03755, 0.04014, 0.005141, 0.04818, 0.05346, 0.0212, 0.06259, 0.07451, 0.04442, 0.113, 0.1458, 0.0554, 0.1858, 0.3271, 0.06254, 0.2351, 0.5518, 0.06464, 0.2977, 0.7641, 0.06186, 0.2687, 0.4828, 0.05069, 0.1659, 0.2532, 0.02787, 0.1015, 0.1133, 0.01046, 0.004627, 0.008407, 0.01618, 0.03205, 0.06885, 0.1394, 0.1824, 0.1632, 0.1703, 0.1123, 0.05526, 0.008568, 0.02686, 0.04977, 0.0562, 0.05423, 0.04892, 0.02859, 0.008556, 0.4932, 0.1856, 0.1492, 0.7345, 0.4935, 0.2095, 0.004666, 0.6336, 0.1808, 0.05612, 0.05158, 0.04512, 0.03199, 0.0461, 0.02632, 0.02381, 0.03421, 0.05614, 0.08, 0.002679, 0.1003, 0.01592, 0.1126, 0.01885, 0.1215, 0.01351, 0.1211, 0.001805, 0.09262, 0.06632, 0.04108, 0.007617, 0.03354, 0.04047, 0.001346, 0.05124, 0.0105, 0.08448, 0.03271, 0.1438, 0.05256, 0.1788, 0.06037, 0.2152, 0.06424, 0.2441, 0.06615, 0.1873, 0.05764, 0.07277, 0.02048, 0.122, 0.0382, 0.01271, 0.01789, 0.01796, 0.008847, 0.03381, 0.02288, 0.02768, 0.04093, 0.06991, 0.09275, 0.1075, 0.1179, 0.1253, 0.1068, 0.05485, 0.07794, 0.0122, 0.01586, 0.02018]): _vg.add([_i], _w, 'REPLACE')
_vg = ob_cylinder.vertex_groups.new(name='Bone.005')
for _i, _w in zip([10, 12, 14, 15, 16, 17, 18, 19, 20, 22, 25, 26, 27, 28, 30, 31, 33, 34, 36, 37, 38, 39, 40, 41, 42, 43, 44, 45, 46, 47, 48, 49, 50, 51, 52, 53, 54, 55, 56, 57, 58, 59, 64, 65, 66, 67, 68, 69, 70, 71, 76, 77, 78, 79, 80, 81, 82, 83, 89, 90, 91, 92, 140, 141, 142, 143, 148, 149, 150, 151, 152, 153, 154, 155, 156, 157, 158, 159, 160, 161, 162, 163, 164, 165, 166, 167, 168, 169, 170, 171, 172, 173, 174, 175, 176, 184, 215, 217, 218, 221, 223, 225, 227, 228, 229, 230, 231, 232, 233, 234, 235, 236, 237, 238, 239, 240, 241, 242, 243, 244, 245, 246, 247, 248, 249, 250, 251, 252, 253, 254, 255, 256, 257, 258, 259, 260, 261, 262, 263, 264, 265, 266, 267, 272, 273, 274, 275, 276, 277, 278, 279, 280, 281, 282, 283, 284, 285, 286, 287, 288, 289, 290, 291, 299], [0.02655, 0.06971, 0.09917, 0.007971, 0.1092, 0.01872, 0.1032, 0.01846, 0.06322, 0.01229, 0.01944, 0.02326, 0.008318, 0.01099, 0.005552, 0.01638, 0.01807, 0.02757, 0.05103, 0.05181, 0.00294, 0.08028, 0.09695, 0.0293, 0.115, 0.172, 0.06637, 0.1671, 0.2599, 0.07357, 0.167, 0.2853, 0.05949, 0.1173, 0.1853, 0.09572, 0.07696, 0.1104, 0.06248, 0.0508, 0.06443, 0.01536, 0.006145, 0.05495, 0.1431, 0.3154, 0.456, 0.209, 0.09572, 0.0286, 0.01236, 0.04145, 0.06803, 0.09272, 0.1012, 0.0742, 0.04725, 0.01356, 0.00136, 0.008659, 0.01183, 0.007893, 0.9461, 0.9545, 0.9486, 0.933, 0.3141, 0.7653, 0.9684, 0.99, 0.8207, 0.1753, 0.2772, 0.7339, 0.9537, 0.2188, 0.7802, 0.9502, 0.9705, 0.9541, 0.934, 0.9943, 0.8935, 0.8978, 0.9618, 0.9328, 0.8989, 0.9432, 0.8683, 0.8664, 0.8841, 0.8773, 0.8514, 0.8585, 0.009801, 0.0004407, 0.008209, 0.02097, 0.01005, 0.04156, 0.02136, 0.0223, 0.03918, 0.008153, 0.06691, 0.02608, 0.1112, 0.05541, 0.1743, 0.07855, 0.2406, 0.08045, 0.2374, 0.06387, 0.169, 0.03696, 0.1093, 0.008369, 0.06853, 0.0163, 0.01457, 0.01501, 0.004413, 0.02434, 0.01006, 0.03858, 0.02939, 0.07921, 0.06431, 0.1413, 0.09825, 0.2306, 0.1402, 0.2928, 0.1767, 0.2278, 0.1438, 0.1471, 0.09672, 0.05118, 0.03583, 0.08965, 0.0617, 0.01934, 0.04415, 0.0711, 0.08159, 0.07442, 0.05417, 0.00328, 0.01765, 0.02888, 0.01949, 0.02871, 0.05027, 0.08815, 0.1405, 0.2135, 0.253, 0.2001, 0.1373, 0.05456, 0.08654, 0.01686]): _vg.add([_i], _w, 'REPLACE')
_vg = ob_cylinder.vertex_groups.new(name='Bone.006')
for _i, _w in zip([0, 2, 4, 6, 8, 10, 12, 14, 16, 18, 20, 22, 24, 25, 28, 29, 30, 31, 32, 33, 34, 35, 36, 37, 38, 39, 40, 41, 42, 43, 44, 45, 46, 47, 48, 49, 50, 52, 53, 55, 56, 58, 59, 60, 61, 62, 63, 64, 65, 66, 67, 68, 69, 70, 71, 72, 73, 74, 75, 76, 77, 78, 79, 80, 87, 88, 89, 90, 133, 137, 139, 221, 223, 225, 227, 229, 231, 233, 235, 237, 239, 241, 243, 244, 246, 247, 248, 249, 250, 251, 252, 253, 254, 255, 256, 257, 258, 259, 260, 261, 262, 264, 266, 280, 281, 282, 283, 284, 285, 286, 287, 288, 289, 290, 291, 376, 377, 378, 379], [0.05021, 0.1125, 0.2223, 0.4008, 0.5221, 0.5324, 0.407, 0.1837, 0.07609, 0.05068, 0.01814, 0.0107, 0.03115, 0.02206, 0.06052, 0.1001, 0.00997, 0.09575, 0.1785, 0.02496, 0.1287, 0.2726, 0.04048, 0.1554, 0.4608, 0.04954, 0.1831, 0.4479, 0.04124, 0.16, 0.3198, 0.02649, 0.1023, 0.1652, 0.01062, 0.05539, 0.03634, 0.02547, 0.02075, 0.01108, 0.007116, 0.007103, 0.001914, 0.02796, 0.08343, 0.1428, 0.1968, 0.2068, 0.1995, 0.1946, 0.1089, 0.0429, 0.02676, 0.00871, 0.001401, 0.004633, 0.02916, 0.0575, 0.07425, 0.07979, 0.07695, 0.06707, 0.04729, 0.01447, 0.01011, 0.01628, 0.01444, 0.006779, 0.02173, 0.01989, 0.01135, 0.009362, 0.02845, 0.05355, 0.06957, 0.08621, 0.0971, 0.08588, 0.06456, 0.0436, 0.02314, 0.007579, 0.00271, 0.03772, 0.06591, 0.00197, 0.09899, 0.01757, 0.1191, 0.03132, 0.1542, 0.04678, 0.1619, 0.04833, 0.1209, 0.03642, 0.07704, 0.01819, 0.04243, 0.006131, 0.01722, 0.01111, 0.007745, 0.0179, 0.04033, 0.06207, 0.0742, 0.09651, 0.09458, 0.07475, 0.05414, 0.03207, 0.01451, 0.004956, 0.003668, 0.09495, 0.08655, 0.07894, 0.08894]): _vg.add([_i], _w, 'REPLACE')
_vg = ob_cylinder.vertex_groups.new(name='Bone.007')
for _i, _w in zip([0, 2, 4, 6, 7, 8, 9, 10, 11, 12, 13, 14, 16, 24, 25, 26, 27, 28, 29, 30, 31, 32, 33, 34, 35, 36, 37, 38, 39, 40, 41, 42, 43, 44, 45, 46, 47, 48, 49, 51, 52, 54, 55, 57, 58, 60, 61, 62, 63, 64, 65, 66, 67, 68, 72, 73, 74, 75, 76, 77, 78, 79, 80, 86, 87, 88, 89, 90, 91, 100, 101, 108, 109, 110, 111, 112, 113, 114, 115, 116, 117, 118, 119, 120, 121, 122, 123, 124, 125, 126, 127, 128, 129, 130, 131, 132, 133, 134, 135, 136, 137, 138, 139, 176, 184, 209, 212, 213, 214, 215, 221, 222, 223, 224, 225, 226, 227, 228, 229, 230, 231, 232, 233, 234, 235, 236, 237, 238, 239, 241, 243, 244, 245, 246, 247, 248, 249, 250, 251, 252, 253, 254, 255, 256, 257, 258, 259, 260, 261, 262, 263, 264, 265, 266, 267, 268, 269, 270, 271, 272, 273, 274, 275, 276, 277, 278, 280, 281, 282, 283, 284, 285, 286, 287, 288, 289, 290, 291, 295, 296, 297, 298, 299, 308, 309, 310, 376, 377, 378, 379], [0.008161, 0.05982, 0.1012, 0.1365, 0.01144, 0.1516, 0.03417, 0.1418, 0.04733, 0.1006, 0.01407, 0.05617, 0.005262, 0.0197, 0.0615, 0.05074, 0.07037, 0.1129, 0.08457, 0.1024, 0.2018, 0.1468, 0.1505, 0.2864, 0.2133, 0.1986, 0.3957, 0.211, 0.1605, 0.3039, 0.2029, 0.1145, 0.1843, 0.1303, 0.0801, 0.1106, 0.07363, 0.05756, 0.06032, 0.04091, 0.03815, 0.02661, 0.03033, 0.02896, 0.03376, 0.008836, 0.06646, 0.1295, 0.2457, 0.3791, 0.3874, 0.1819, 0.07725, 0.008818, 0.005147, 0.03565, 0.06858, 0.1006, 0.1214, 0.1167, 0.08427, 0.05334, 0.01479, 0.003152, 0.03489, 0.04618, 0.04304, 0.0286, 0.009737, 0.0002515, 0.002134, 0.9809, 0.9819, 0.9765, 0.9784, 0.9558, 0.9444, 0.9561, 0.945, 0.95, 0.9305, 0.901, 0.9219, 0.9766, 0.9701, 0.984, 0.9688, 0.9558, 0.9549, 0.9623, 0.9618, 0.9118, 0.9124, 0.9223, 0.9461, 0.909, 0.9044, 0.8814, 0.8852, 0.8674, 0.8781, 0.8731, 0.8607, 0.008054, 0.01263, 0.01423, 0.02291, 0.03608, 0.0265, 0.006875, 0.06597, 0.02868, 0.1021, 0.05115, 0.1664, 0.07047, 0.2443, 0.0849, 0.2811, 0.07372, 0.2244, 0.06134, 0.1613, 0.04906, 0.107, 0.02767, 0.0725, 0.00994, 0.0564, 0.04601, 0.05009, 0.08343, 0.05939, 0.1497, 0.08127, 0.2481, 0.1248, 0.3227, 0.1785, 0.3197, 0.1903, 0.2308, 0.1365, 0.1471, 0.09802, 0.0882, 0.0674, 0.05543, 0.05171, 0.03832, 0.03255, 0.05201, 0.03874, 0.03431, 0.02497, 0.02239, 0.03081, 0.062, 0.07896, 0.08176, 0.06883, 0.05718, 0.0379, 0.01827, 0.003799, 0.005842, 0.08098, 0.1284, 0.209, 0.2672, 0.2519, 0.1926, 0.132, 0.08663, 0.06317, 0.05135, 0.05634, 0.04488, 0.004864, 0.04744, 0.05418, 0.04091, 0.003873, 0.005095, 0.008164, 0.004307, 0.7292, 0.7132, 0.7954, 0.6821]): _vg.add([_i], _w, 'REPLACE')
_vg = ob_cylinder.vertex_groups.new(name='Bone.008')
for _i, _w in zip([384, 386, 388], [0.01495, 0.02303, 0.01629]): _vg.add([_i], _w, 'REPLACE')
_vg = ob_cylinder.vertex_groups.new(name='Bone.009')
for _i, _w in zip([84, 86, 87, 88, 89, 90, 91, 92, 93, 94, 95, 96, 97, 98, 99, 100, 101, 102, 103, 104, 105, 106, 107, 172, 173, 174, 175, 196, 197, 198, 199, 200, 201, 202, 203, 204, 205, 206, 207, 292, 293, 294, 295, 296, 297, 298, 299, 300, 301, 302, 303, 304, 305, 306, 307, 308, 309, 310, 311, 312, 313, 314, 315, 316, 317, 318, 319, 320, 321, 322, 323, 324, 325, 326, 327, 328, 329, 330, 331, 332, 333, 334, 335, 336, 337, 338, 339, 340, 341, 342, 343, 344, 345, 346, 347, 348, 349, 350, 351, 376, 380, 381, 382, 383, 384, 385, 386, 388, 389, 390, 391], [0.0006056, 0.00737, 0.03107, 0.04846, 0.0561, 0.06079, 0.06229, 0.06004, 0.05494, 0.04616, 0.02885, 0.069, 0.03731, 0.05773, 0.09191, 0.1394, 0.2085, 0.2576, 0.2941, 0.3164, 0.3171, 0.286, 0.1477, 0.02234, 0.03453, 0.002342, 0.001932, 0.002421, 9.711e-05, 0.01242, 0.006368, 0.008743, 0.01307, 0.02698, 0.02627, 0.07336, 0.07499, 0.04981, 0.05292, 0.07958, 0.05514, 0.07025, 0.09729, 0.1288, 0.1641, 0.1943, 0.2155, 0.2292, 0.2231, 0.1914, 0.1314, 0.106, 0.09775, 0.09906, 0.107, 0.1186, 0.1318, 0.1436, 0.152, 0.1554, 0.1519, 0.139, 0.1215, 0.0999, 0.09806, 0.09835, 0.1006, 0.1036, 0.1075, 0.1108, 0.1127, 0.1126, 0.1105, 0.1068, 0.1026, 0.09431, 0.09359, 0.0937, 0.09482, 0.09642, 0.09853, 0.1003, 0.1009, 0.1003, 0.09876, 0.09678, 0.09507, 0.08513, 0.08465, 0.08404, 0.08451, 0.08563, 0.08724, 0.08857, 0.08832, 0.08691, 0.08554, 0.08455, 0.08455, 0.03353, 0.0763, 0.02857, 0.2077, 0.2392, 0.1066, 0.1165, 0.1397, 0.1734, 0.209, 0.002955, 0.2344]): _vg.add([_i], _w, 'REPLACE')
_vg = ob_cylinder.vertex_groups.new(name='Bone.010')
for _i, _w in zip([12, 14, 16, 18, 20, 60, 61, 62, 63, 64, 65, 66, 67, 68, 69, 70, 71, 72, 73, 74, 75, 76, 77, 78, 79, 80, 81, 82, 83, 84, 85, 86, 87, 88, 89, 90, 91, 92, 93, 94, 95, 98, 99, 100, 101, 102, 103, 104, 105, 106, 107, 134, 135, 136, 137, 138, 139, 164, 165, 168, 170, 171, 172, 173, 174, 175, 292, 293, 294, 295, 296, 297, 298, 299, 300, 301, 302, 303, 304, 305, 306, 307, 308, 309, 310, 311, 312, 313, 314, 315, 316, 317, 318, 319, 320, 321, 322, 323, 324, 325, 326, 327, 328, 329, 330, 331, 332, 333, 334, 335, 336, 337, 338, 339, 340, 341, 342, 343, 344, 345, 346, 347, 348, 349, 350, 351, 380, 381, 382, 383, 384, 385, 386, 388, 389, 391], [0.007289, 0.005634, 0.001267, 0.01952, 0.009049, 0.02235, 0.02716, 0.03919, 0.05074, 0.05526, 0.06524, 0.09022, 0.08569, 0.07163, 0.09701, 0.08428, 0.05209, 0.09069, 0.07283, 0.08166, 0.1124, 0.1659, 0.205, 0.2365, 0.2583, 0.2684, 0.2622, 0.2243, 0.1394, 0.07849, 0.06842, 0.07254, 0.11, 0.1434, 0.1806, 0.2147, 0.2439, 0.263, 0.2613, 0.2251, 0.1461, 0.01859, 0.0481, 0.05931, 0.06262, 0.06252, 0.05915, 0.05395, 0.04751, 0.04102, 0.02187, 0.0051, 0.001869, 0.03055, 0.01369, 0.01103, 0.02914, 0.03356, 0.03073, 0.01824, 0.05288, 0.05308, 0.02137, 0.02026, 0.05699, 0.05459, 0.05169, 0.03724, 0.05691, 0.07146, 0.08138, 0.08716, 0.09027, 0.09044, 0.08991, 0.08586, 0.07838, 0.06652, 0.1183, 0.1132, 0.1142, 0.1193, 0.1264, 0.1335, 0.1395, 0.1434, 0.1446, 0.1419, 0.1362, 0.1275, 0.1671, 0.1555, 0.153, 0.1587, 0.1735, 0.1872, 0.2001, 0.2108, 0.217, 0.2162, 0.2074, 0.1908, 0.1709, 0.1613, 0.1587, 0.1631, 0.1747, 0.1863, 0.1972, 0.2058, 0.2101, 0.209, 0.2016, 0.1887, 0.1603, 0.1562, 0.1537, 0.1552, 0.1597, 0.1659, 0.1718, 0.1742, 0.1733, 0.1707, 0.1669, 0.1634, 0.06254, 0.02475, 0.06893, 0.08063, 0.07764, 0.04791, 0.08932, 0.09624, 0.09666, 0.09079]): _vg.add([_i], _w, 'REPLACE')
_vg = ob_cylinder.vertex_groups.new(name='Bone.011')
for _i, _w in zip([98, 99, 100, 101, 102, 103, 104, 105, 106, 134, 135, 138, 292, 293, 294, 295, 296, 297, 298, 299, 300, 301, 302, 303, 304, 305, 306, 307, 308, 309, 310, 311, 312, 313, 314, 315, 316, 317, 318, 319, 320, 321, 322, 323, 324, 325, 326, 327, 328, 329, 330, 331, 332, 333, 334, 335, 336, 337, 338, 339, 340, 341, 342, 343, 344, 345, 346, 347, 348, 349, 350, 351, 419, 425, 426, 427, 428, 429, 430, 431, 432, 433, 434, 435, 436, 437], [0.0004824, 0.01877, 0.02949, 0.03014, 0.02681, 0.02066, 0.01401, 0.008851, 0.007187, 0.01116, 0.01244, 0.01597, 0.05199, 0.04152, 0.05911, 0.07151, 0.07818, 0.08042, 0.08038, 0.07846, 0.07704, 0.07419, 0.06979, 0.06252, 0.1328, 0.1336, 0.137, 0.1411, 0.1451, 0.1462, 0.1454, 0.1432, 0.1394, 0.1365, 0.1349, 0.1335, 0.2068, 0.2098, 0.2115, 0.2116, 0.209, 0.2061, 0.2028, 0.2, 0.1981, 0.1977, 0.199, 0.2019, 0.2563, 0.259, 0.261, 0.2603, 0.2567, 0.2523, 0.2484, 0.2469, 0.2476, 0.2493, 0.2514, 0.2533, 0.3376, 0.3406, 0.3466, 0.3458, 0.341, 0.3326, 0.3254, 0.3282, 0.3377, 0.3449, 0.3482, 0.3444, 0.03546, 0.004455, 0.005896, 0.005217, 0.003932, 0.007253, 0.0318, 0.04061, 0.01839, 0.01807, 0.01912, 0.03579, 0.03615, 0.03087]): _vg.add([_i], _w, 'REPLACE')
_vg = ob_cylinder.vertex_groups.new(name='Bone.012')
for _i, _w in zip([21, 23, 26, 51, 54, 57, 209, 219, 220, 238, 240, 242, 263, 265, 267, 268, 277, 278, 279], [0.01156, 0.0223, 0.0102, 0.005874, 0.03966, 0.04702, 0.02352, 0.004185, 0.01036, 0.005016, 0.05587, 0.07979, 0.01952, 0.02604, 0.05801, 0.002906, 0.02564, 0.05351, 0.08311]): _vg.add([_i], _w, 'REPLACE')
_vg = ob_cylinder.vertex_groups.new(name='Bone.013')
for _i, _w in zip([1, 3, 5, 7, 9, 13, 15, 17, 19, 21, 23, 25, 26, 27, 28, 30, 31, 33, 34, 36, 39, 42, 43, 45, 46, 48, 49, 51, 52, 54, 55, 57, 58, 208, 209, 210, 211, 212, 215, 216, 217, 218, 219, 220, 221, 222, 223, 224, 225, 226, 227, 228, 229, 230, 231, 232, 233, 234, 235, 236, 237, 238, 239, 240, 241, 242, 243, 244, 245, 246, 247, 248, 249, 250, 251, 253, 254, 255, 256, 257, 258, 259, 260, 261, 262, 263, 264, 265, 266, 267, 268, 269, 270, 271, 272, 273, 274, 275, 276, 277, 278, 279, 280, 281, 282, 283, 284, 285, 286, 287, 288, 289, 290, 291, 352, 353, 354, 355, 356, 358, 359, 360, 361, 362, 363, 364, 367, 370, 372, 373, 374, 375], [0.2419, 0.1992, 0.0725, 0.03859, 0.01671, 0.01918, 0.05691, 0.122, 0.2443, 0.4207, 0.3657, 0.01699, 0.1661, 0.1269, 0.018, 0.08266, 0.01452, 0.05362, 0.004001, 0.03437, 0.04102, 0.05872, 0.001175, 0.08546, 0.007946, 0.1281, 0.01206, 0.1894, 0.03431, 0.2369, 0.04529, 0.2097, 0.03219, 0.212, 0.2609, 0.1031, 0.04002, 0.03187, 0.04515, 0.06176, 0.1776, 0.3671, 0.4733, 0.2916, 0.08912, 0.1971, 0.07356, 0.09646, 0.058, 0.05036, 0.03746, 0.02564, 0.02206, 0.02168, 0.02721, 0.05044, 0.04368, 0.08982, 0.05915, 0.1471, 0.07938, 0.2414, 0.102, 0.3428, 0.1145, 0.3223, 0.1036, 0.03385, 0.1468, 0.02786, 0.1074, 0.01517, 0.06584, 0.005161, 0.0441, 0.03418, 0.002705, 0.05118, 0.01277, 0.07002, 0.02209, 0.1039, 0.04871, 0.1544, 0.05574, 0.2198, 0.05076, 0.1847, 0.05427, 0.2308, 0.2304, 0.1466, 0.06763, 0.03569, 0.02152, 0.03312, 0.06935, 0.115, 0.1878, 0.3097, 0.296, 0.3408, 0.08173, 0.06771, 0.05027, 0.03031, 0.02282, 0.03367, 0.05179, 0.06762, 0.09067, 0.1101, 0.09572, 0.111, 0.2664, 0.1739, 0.02747, 0.02583, 0.03536, 0.03664, 0.06568, 0.1107, 0.2436, 0.5204, 0.4643, 0.2258, 0.05724, 0.05723, 0.185, 0.324, 0.7827, 0.3278]): _vg.add([_i], _w, 'REPLACE')
_vg = ob_cylinder.vertex_groups.new(name='Bone.014')
_vg = ob_cylinder.vertex_groups.new(name='Bone.015')
for _i, _w in zip([1, 3, 7, 9, 11, 13, 15, 17, 19, 21, 23, 26, 27, 30, 33, 36, 39, 42, 43, 45, 46, 48, 49, 51, 52, 54, 55, 57, 208, 209, 212, 213, 214, 215, 216, 217, 218, 219, 220, 221, 222, 223, 224, 225, 226, 227, 228, 229, 230, 231, 232, 233, 234, 235, 236, 237, 238, 239, 240, 241, 242, 243, 245, 247, 249, 251, 252, 253, 254, 255, 256, 257, 258, 259, 260, 261, 262, 263, 265, 266, 267, 268, 269, 270, 271, 272, 273, 274, 275, 276, 277, 278, 279, 280, 281, 282, 283, 284, 285, 286, 287, 288, 289, 290, 291, 352, 353, 355, 356, 358, 359, 360, 361, 362, 363, 364, 367, 368, 369, 370, 371, 372, 373, 374, 375], [0.05347, 0.01399, 0.008786, 0.04211, 0.05623, 0.1633, 0.5273, 0.4995, 0.3472, 0.1591, 0.09739, 0.04621, 0.02207, 0.01246, 0.0197, 0.05016, 0.07838, 0.1148, 0.01047, 0.1503, 0.01397, 0.1628, 0.007529, 0.1451, 0.01163, 0.1031, 0.007095, 0.06964, 0.03477, 0.05425, 0.02752, 0.04727, 0.07843, 0.2862, 0.6874, 0.4263, 0.2231, 0.1107, 0.07114, 0.01755, 0.02399, 0.005745, 0.005699, 0.004258, 0.01489, 0.00899, 0.05156, 0.02494, 0.08337, 0.05192, 0.1523, 0.06676, 0.2698, 0.0762, 0.3013, 0.07999, 0.2555, 0.07526, 0.1442, 0.06169, 0.0843, 0.03948, 0.03248, 0.01577, 0.01396, 0.03009, 0.005177, 0.06237, 0.01428, 0.09581, 0.02452, 0.1329, 0.02522, 0.159, 0.03139, 0.1558, 0.02181, 0.1236, 0.05706, 0.008615, 0.08388, 0.03983, 0.01214, 0.007493, 0.02914, 0.06622, 0.1142, 0.2103, 0.2969, 0.2906, 0.1927, 0.06749, 0.1057, 0.01068, 0.004501, 0.005681, 0.01347, 0.0386, 0.05885, 0.07153, 0.07847, 0.07911, 0.06951, 0.02671, 0.05308, 0.0596, 0.006353, 0.0002437, 0.06009, 0.2173, 0.5962, 0.5498, 0.3078, 0.1207, 0.08558, 0.05095, 0.0638, 0.04376, 0.06614, 0.3063, 0.8996, 0.3977, 0.2224, 0.04584, 0.07285]): _vg.add([_i], _w, 'REPLACE')
_vg = ob_cylinder.vertex_groups.new(name='Bone.016')
for _i, _w in zip([379], [0.01485]): _vg.add([_i], _w, 'REPLACE')
_vg = ob_cylinder.vertex_groups.new(name='Bone.017')
for _i, _w in zip([1, 3, 5, 7, 9, 11, 13, 15, 17, 19, 21, 23, 26, 27, 28, 30, 31, 33, 34, 36, 37, 39, 40, 42, 43, 45, 46, 48, 49, 51, 52, 54, 55, 57, 208, 209, 210, 211, 212, 213, 214, 215, 216, 217, 218, 219, 220, 221, 222, 223, 224, 225, 226, 227, 228, 229, 230, 231, 232, 233, 234, 235, 236, 237, 238, 239, 240, 241, 242, 243, 244, 245, 246, 247, 248, 249, 250, 251, 252, 253, 254, 255, 256, 257, 258, 259, 260, 261, 262, 263, 264, 265, 266, 267, 268, 269, 270, 271, 272, 273, 274, 275, 276, 277, 278, 279, 280, 281, 282, 283, 284, 285, 286, 287, 288, 289, 290, 291, 352, 353, 354, 355, 356, 357, 358, 359, 360, 361, 362, 363, 364, 367, 368, 369, 370, 371, 372, 373, 375, 377, 379], [0.04073, 0.04616, 0.06668, 0.1863, 0.4277, 0.7072, 0.5947, 0.2404, 0.1566, 0.1129, 0.05871, 0.04772, 0.05156, 0.06325, 0.01113, 0.09422, 0.03497, 0.1425, 0.05058, 0.2155, 0.05358, 0.2653, 0.0627, 0.2658, 0.06036, 0.1933, 0.05156, 0.1353, 0.02415, 0.09594, 0.0156, 0.066, 0.007586, 0.05208, 0.04157, 0.0507, 0.04293, 0.1109, 0.2453, 0.5907, 0.6925, 0.4601, 0.1271, 0.1318, 0.08563, 0.04283, 0.04209, 0.03316, 0.06088, 0.05077, 0.09084, 0.07229, 0.1763, 0.09421, 0.361, 0.1194, 0.4862, 0.1373, 0.448, 0.1339, 0.2758, 0.1104, 0.1726, 0.08554, 0.1079, 0.06748, 0.0666, 0.0521, 0.04946, 0.0341, 0.008778, 0.05556, 0.03156, 0.07493, 0.05285, 0.116, 0.06077, 0.174, 0.07512, 0.2438, 0.07102, 0.2689, 0.06564, 0.2315, 0.0524, 0.1613, 0.0382, 0.1144, 0.021, 0.07922, 0.003755, 0.05024, 0.008778, 0.05669, 0.05435, 0.06891, 0.1274, 0.2446, 0.4386, 0.4778, 0.3556, 0.2177, 0.1342, 0.08532, 0.04803, 0.05427, 0.03935, 0.06, 0.08301, 0.1045, 0.1303, 0.1372, 0.1236, 0.09726, 0.07656, 0.0596, 0.03089, 0.04229, 0.05119, 0.04432, 0.07311, 0.2025, 0.3274, 0.9398, 0.5336, 0.2023, 0.172, 0.1394, 0.05124, 0.03487, 0.05385, 0.25, 0.6578, 0.7426, 0.4466, 0.04186, 0.1548, 0.1064, 0.04887, 0.01818, 0.04072]): _vg.add([_i], _w, 'REPLACE')
_vg = ob_cylinder.vertex_groups.new(name='Bone.018')
for _i, _w in zip([3, 5, 7, 210, 211, 222, 224, 269, 270, 354], [0.01849, 0.122, 0.006249, 0.06085, 0.04417, 0.01196, 0.03923, 0.03912, 0.009146, 0.00569]): _vg.add([_i], _w, 'REPLACE')
_vg = ob_cylinder.vertex_groups.new(name='Bone.019')
for _i, _w in zip([1, 3, 5, 7, 9, 11, 13, 15, 17, 19, 21, 23, 26, 27, 28, 30, 31, 33, 34, 36, 37, 39, 42, 45, 48, 51, 54, 57, 208, 209, 210, 211, 212, 213, 214, 215, 217, 218, 219, 220, 221, 222, 223, 224, 225, 226, 227, 228, 229, 230, 231, 232, 233, 234, 235, 236, 237, 238, 239, 240, 241, 242, 243, 244, 245, 246, 247, 248, 249, 250, 251, 252, 253, 254, 255, 257, 259, 261, 263, 264, 265, 267, 268, 269, 270, 271, 272, 273, 274, 275, 276, 277, 278, 279, 280, 281, 282, 283, 284, 285, 286, 287, 288, 289, 290, 291, 352, 353, 354, 355, 356, 358, 359, 360, 361, 363, 364, 365, 366, 367, 368, 369, 370, 372, 373, 375], [0.09748, 0.1481, 0.312, 0.2815, 0.1842, 0.06533, 0.04556, 0.005615, 0.01094, 0.03258, 0.02535, 0.05534, 0.07962, 0.122, 0.01575, 0.1906, 0.03431, 0.1812, 0.03278, 0.1178, 0.009349, 0.07831, 0.05548, 0.03158, 0.02013, 0.02103, 0.02935, 0.05352, 0.1165, 0.09666, 0.1884, 0.3694, 0.267, 0.1136, 0.05643, 0.02995, 0.02503, 0.03455, 0.02893, 0.07579, 0.05076, 0.1595, 0.07057, 0.2724, 0.09433, 0.2656, 0.08941, 0.16, 0.06884, 0.08828, 0.05255, 0.05632, 0.03079, 0.03253, 0.01284, 0.0233, 0.004761, 0.02394, 0.006023, 0.03159, 0.01227, 0.05763, 0.02539, 0.01685, 0.09744, 0.04101, 0.1552, 0.04851, 0.1976, 0.04082, 0.1541, 0.01935, 0.09444, 0.001662, 0.06523, 0.04499, 0.02381, 0.01953, 0.02328, 0.001703, 0.06475, 0.0396, 0.1218, 0.206, 0.2932, 0.2258, 0.1155, 0.06856, 0.04514, 0.02629, 0.02216, 0.02647, 0.07441, 0.04434, 0.05929, 0.08446, 0.09485, 0.08426, 0.05994, 0.04202, 0.02106, 0.007274, 0.004784, 0.00845, 0.03593, 0.01713, 0.1188, 0.1554, 0.2829, 0.3667, 0.2541, 0.06451, 0.003257, 0.004014, 0.06259, 0.03542, 0.1443, 0.01821, 0.9667, 0.2867, 0.1096, 0.05935, 0.05247, 0.0527, 0.06656, 0.09017]): _vg.add([_i], _w, 'REPLACE')
_vg = ob_cylinder.vertex_groups.new(name='Bone.020')
for _i, _w in zip([1, 3, 5, 7, 9, 11, 13, 17, 19, 21, 23, 26, 27, 30, 33, 36, 39, 42, 45, 48, 51, 54, 57, 208, 209, 210, 211, 212, 213, 214, 215, 217, 218, 219, 220, 221, 222, 223, 224, 225, 226, 227, 228, 229, 230, 231, 232, 233, 234, 236, 238, 240, 242, 243, 245, 247, 249, 251, 253, 255, 257, 259, 261, 263, 265, 267, 268, 269, 270, 271, 272, 273, 274, 275, 276, 277, 278, 279, 280, 281, 282, 283, 284, 285, 290, 352, 353, 354, 355, 356, 358, 360, 361, 362, 363, 364, 367, 368, 369, 370, 372, 373, 374, 375], [0.1389, 0.0934, 0.07079, 0.1624, 0.1232, 0.0399, 0.01739, 0.009289, 0.04131, 0.06856, 0.1036, 0.05116, 0.05898, 0.07282, 0.09236, 0.06673, 0.0445, 0.02172, 0.008509, 0.006498, 0.01213, 0.02041, 0.03668, 0.1343, 0.08178, 0.06468, 0.1011, 0.175, 0.07629, 0.02717, 0.009139, 0.0274, 0.0529, 0.08226, 0.1298, 0.009023, 0.08278, 0.02055, 0.08667, 0.03683, 0.1471, 0.03876, 0.1001, 0.02451, 0.05664, 0.01098, 0.02624, 0.0002573, 0.01317, 0.015, 0.02537, 0.04675, 0.06736, 0.0008134, 0.05476, 0.06501, 0.08192, 0.08311, 0.0553, 0.03127, 0.01421, 0.006116, 0.008393, 0.01494, 0.04369, 0.02729, 0.08409, 0.08049, 0.1097, 0.1393, 0.07314, 0.03977, 0.01803, 0.01282, 0.01875, 0.03261, 0.07554, 0.05844, 0.01399, 0.02948, 0.03967, 0.03651, 0.01727, 0.00516, 0.003982, 0.1199, 0.0762, 0.07381, 0.1078, 0.1778, 0.04432, 0.006656, 0.06756, 0.0892, 0.1092, 0.1125, 0.1397, 0.07562, 0.03248, 0.03062, 0.05376, 0.07323, 0.03412, 0.1189]): _vg.add([_i], _w, 'REPLACE')
_vg = ob_cylinder.vertex_groups.new(name='Bone.021')
for _i, _w in zip([1, 3, 5, 7, 9, 17, 19, 21, 23, 26, 27, 30, 33, 36, 39, 42, 45, 48, 51, 54, 57, 208, 209, 210, 211, 212, 213, 217, 218, 219, 220, 221, 222, 223, 224, 225, 226, 227, 228, 229, 230, 234, 236, 238, 239, 240, 241, 242, 243, 245, 247, 249, 251, 253, 255, 259, 261, 263, 265, 267, 268, 269, 270, 271, 272, 273, 275, 276, 277, 278, 279, 280, 281, 282, 283, 289, 290, 291, 352, 353, 354, 355, 356, 360, 361, 362, 363, 364, 365, 367, 368, 372, 373, 374, 375], [0.2522, 0.3117, 0.2336, 0.1633, 0.06079, 0.009585, 0.05155, 0.09011, 0.1549, 0.07923, 0.0874, 0.08285, 0.06042, 0.03192, 0.01004, 0.0006844, 0.0001238, 0.009024, 0.02583, 0.04681, 0.06499, 0.2796, 0.1425, 0.4366, 0.2199, 0.104, 0.02135, 0.03166, 0.06663, 0.1137, 0.2112, 0.03079, 0.163, 0.03883, 0.1453, 0.03985, 0.08824, 0.02307, 0.05214, 0.004398, 0.01175, 0.001904, 0.0164, 0.04106, 0.0005827, 0.06735, 0.01066, 0.1057, 0.01989, 0.08383, 0.0919, 0.07199, 0.05195, 0.01841, 0.004122, 0.003235, 0.0161, 0.03432, 0.07177, 0.05578, 0.1522, 0.1797, 0.1139, 0.07101, 0.02768, 0.002233, 0.007961, 0.02694, 0.05376, 0.1248, 0.08709, 0.03507, 0.04369, 0.03237, 0.01687, 0.005379, 0.02452, 0.01483, 0.2816, 0.4295, 0.4352, 0.183, 0.06689, 0.008526, 0.06828, 0.09685, 0.1528, 0.3151, 0.9048, 0.1193, 0.009323, 0.05167, 0.09449, 0.05198, 0.2354]): _vg.add([_i], _w, 'REPLACE')
_vg = ob_cylinder.vertex_groups.new(name='Bone.022')
for _i, _w in zip([0, 2, 4, 6, 8, 10, 12, 14, 16, 18, 20, 22, 60, 61, 62, 63, 64, 65, 66, 67, 68, 69, 70, 71, 72, 73, 74, 75, 76, 77, 78, 79, 80, 81, 82, 83, 84, 85, 86, 87, 88, 89, 90, 91, 92, 93, 94, 95, 96, 97, 98, 99, 100, 101, 102, 103, 104, 105, 106, 107, 134, 135, 136, 137, 138, 139, 164, 165, 168, 170, 171, 172, 173, 174, 175, 202, 204, 207, 292, 293, 294, 295, 296, 297, 298, 299, 300, 301, 302, 303, 304, 305, 306, 307, 308, 309, 310, 311, 312, 313, 314, 315, 316, 317, 318, 319, 320, 321, 322, 323, 324, 325, 326, 327, 328, 329, 330, 331, 332, 333, 334, 335, 336, 337, 338, 339, 340, 341, 342, 343, 344, 345, 346, 347, 348, 349, 350, 351, 380, 381, 382, 383, 384, 385, 386, 387, 388, 389, 390, 391, 392, 393, 394, 395, 397, 398, 399, 400, 401, 402, 403, 404, 405, 406, 407, 408, 409, 411, 414, 415, 416, 417, 418, 419, 420, 421, 422, 423, 424, 425, 426, 427, 428, 429, 430, 431, 432, 433, 434, 435, 436, 437], [0.01424, 0.02534, 0.0335, 0.02873, 0.01863, 0.01823, 0.03042, 0.02724, 0.02344, 0.05275, 0.04742, 0.02354, 0.08727, 0.09449, 0.09852, 0.09584, 0.08848, 0.0934, 0.1223, 0.1141, 0.09751, 0.1416, 0.1392, 0.1086, 0.2578, 0.21, 0.1993, 0.2164, 0.257, 0.2868, 0.3126, 0.3326, 0.3482, 0.3612, 0.362, 0.3475, 0.517, 0.37, 0.3441, 0.3341, 0.3501, 0.3715, 0.3951, 0.4203, 0.4458, 0.4714, 0.4999, 0.5389, 0.7078, 0.6596, 0.4616, 0.4701, 0.4585, 0.4419, 0.4415, 0.45, 0.4634, 0.4784, 0.4963, 0.6323, 0.005105, 0.001874, 0.03055, 0.0137, 0.01104, 0.02915, 0.03358, 0.03075, 0.01826, 0.05289, 0.05309, 0.02139, 0.02028, 0.057, 0.0546, 0.003789, 0.003729, 0.04262, 0.3795, 0.3151, 0.3337, 0.3656, 0.3758, 0.3767, 0.3804, 0.3862, 0.4014, 0.4112, 0.4155, 0.4211, 0.3242, 0.3147, 0.3139, 0.3174, 0.3195, 0.3212, 0.3233, 0.3263, 0.3308, 0.3343, 0.3348, 0.3324, 0.2746, 0.2755, 0.2755, 0.2746, 0.2716, 0.2693, 0.2672, 0.2654, 0.2645, 0.2649, 0.2667, 0.27, 0.2522, 0.2538, 0.2538, 0.2528, 0.2506, 0.249, 0.2472, 0.2452, 0.2434, 0.243, 0.2444, 0.2476, 0.222, 0.222, 0.2203, 0.2202, 0.2208, 0.2223, 0.2234, 0.2215, 0.2179, 0.2157, 0.2155, 0.2182, 0.4218, 0.4639, 0.5753, 0.523, 0.4186, 0.6962, 0.4228, 0.8392, 0.4359, 0.4597, 0.6509, 0.4877, 0.08023, 0.08966, 0.09765, 0.09149, 0.04671, 0.03325, 0.04347, 0.0487, 0.03607, 0.005197, 0.0009295, 0.05086, 0.05137, 0.05201, 0.05124, 0.05028, 0.05071, 0.02548, 0.02366, 0.01589, 0.05191, 0.05066, 0.04883, 0.07592, 0.05185, 0.05413, 0.1107, 0.04349, 0.0592, 0.05436, 0.05443, 0.05438, 0.06188, 0.06947, 0.06047, 0.06663, 0.06044, 0.05957, 0.0601, 0.06333, 0.06429, 0.06715]): _vg.add([_i], _w, 'REPLACE')
_vg = ob_cylinder.vertex_groups.new(name='Bone.023')
for _i, _w in zip([0, 2, 4, 6, 8, 22, 60, 61, 62, 63, 64, 65, 66, 67, 69, 70, 71, 72, 73, 74, 75, 76, 77, 78, 79, 80, 81, 82, 83, 84, 85, 86, 87, 88, 89, 90, 91, 92, 93, 94, 95, 96, 97, 98, 99, 100, 101, 102, 103, 104, 105, 106, 107, 196, 197, 202, 203, 206, 207, 292, 293, 294, 295, 296, 297, 298, 299, 300, 301, 302, 303, 304, 305, 306, 307, 308, 309, 310, 311, 312, 313, 314, 315, 316, 317, 318, 319, 320, 321, 322, 323, 324, 325, 326, 327, 328, 329, 330, 331, 332, 333, 334, 335, 336, 337, 338, 339, 340, 341, 342, 343, 344, 345, 346, 347, 348, 349, 350, 351, 380, 381, 382, 383, 384, 385, 386, 387, 388, 389, 390, 391, 392, 393, 394, 395, 396, 397, 398, 399, 400, 401, 402, 403, 404, 405, 406, 407, 408, 409, 410, 411, 412, 413, 414, 415, 416, 417, 418, 419, 420, 421, 422, 423, 424, 425, 426, 427, 428, 429, 430, 431, 432, 433, 434, 435, 436, 437], [0.01781, 0.05004, 0.05688, 0.0455, 0.01375, 0.0002924, 0.1018, 0.1486, 0.1571, 0.1261, 0.07841, 0.05154, 0.04091, 0.01487, 0.03378, 0.05596, 0.07034, 0.3433, 0.4126, 0.3917, 0.3119, 0.2052, 0.1387, 0.09779, 0.07399, 0.06635, 0.07844, 0.1169, 0.2, 0.277, 0.4146, 0.425, 0.3432, 0.2703, 0.2058, 0.1552, 0.1185, 0.09735, 0.09509, 0.1165, 0.1653, 0.1648, 0.2387, 0.3902, 0.3062, 0.2409, 0.1817, 0.139, 0.1097, 0.09415, 0.09432, 0.1151, 0.1383, 0.01092, 0.01303, 0.04061, 0.04062, 0.009704, 0.002836, 0.4149, 0.5198, 0.4469, 0.3423, 0.2572, 0.2032, 0.1689, 0.1487, 0.1459, 0.159, 0.1976, 0.2871, 0.2839, 0.3051, 0.2959, 0.2688, 0.2374, 0.2106, 0.1913, 0.181, 0.181, 0.1915, 0.2146, 0.2482, 0.2169, 0.2255, 0.2243, 0.2151, 0.2011, 0.1879, 0.1773, 0.1707, 0.1695, 0.1743, 0.1852, 0.2005, 0.193, 0.1983, 0.1979, 0.1928, 0.1846, 0.1765, 0.1697, 0.165, 0.1636, 0.1662, 0.1729, 0.1826, 0.1646, 0.1659, 0.1646, 0.1631, 0.1612, 0.1597, 0.1584, 0.1558, 0.1532, 0.1529, 0.1549, 0.1595, 0.3382, 0.3976, 0.09342, 0.09172, 0.2725, 0.09672, 0.216, 0.1034, 0.1692, 0.1316, 0.2712, 0.105, 0.8824, 0.862, 0.8523, 0.8816, 0.9964, 0.9404, 0.9441, 0.9382, 0.9357, 0.9443, 0.962, 0.9664, 0.9225, 0.9212, 0.9215, 0.9212, 0.9221, 0.921, 0.9702, 0.9555, 0.9732, 0.9797, 0.9565, 0.9607, 0.922, 0.9248, 0.9264, 0.8782, 0.9242, 0.9217, 0.8666, 0.9314, 0.922, 0.9126, 0.9118, 0.9113, 0.9073, 0.8979, 0.8956, 0.8849, 0.9005, 0.9015, 0.9005, 0.8898, 0.8886, 0.8884]): _vg.add([_i], _w, 'REPLACE')
_m = ob_cylinder.modifiers.new('Triangulate', 'TRIANGULATE')
_m.quad_method = 'BEAUTY'
_m = ob_cylinder.modifiers.new('Subsurf', 'SUBSURF')
_m.uv_smooth = 'PRESERVE_CORNERS'
_m.quality = 2
_m.show_only_control_edges = False
_m = ob_cylinder.modifiers.new('Armature', 'ARMATURE')
_m.object = ob_tree2
ob_lamp.location = (4.076, 1.005, 5.904)
ob_lamp.rotation_euler = (0.6503, 0.05522, 1.866)
ob_lamp.lock_rotations_4d = False
ob_lamp.empty_display_type = 'ARROWS'
ob_lamp.color = (0.0, 0.0, 0.0, 0.0)
ob_lamp.lineart.crease_threshold = 0.0
ob_camera.location = (7.481, -6.508, 5.344)
ob_camera.rotation_euler = (1.109, 0.01082, 0.8149)
ob_camera.lock_rotations_4d = False
ob_camera.empty_display_type = 'ARROWS'
ob_camera.color = (0.0, 0.0, 0.0, 0.0)
ob_camera.display_type = 'WIRE'
ob_camera.lineart.crease_threshold = 0.0

# ---- collection membership
col_collection_1.objects.link(ob_tree2)
col_collection_1.objects.link(ob_cylinder)
col_collection_1.objects.link(ob_lamp)
col_collection_1.objects.link(ob_camera)

# ---- scene / render settings (as saved in the file)
scene.camera = ob_camera
scene.frame_start = 1; scene.frame_end = 250; scene.frame_set(1)
scene.render.engine = 'BLENDER_EEVEE_NEXT'
scene.render.image_settings.color_mode = 'RGB'
scene.render.image_settings.compression = 90
scene.render.resolution_percentage = 50
scene.render.dither_intensity = 0.0
scene.cycles.use_denoising = False
scene.cycles.samples = 10
scene.cycles.sampling_pattern = 'TABULATED_SOBOL'
scene.cycles.light_sampling_threshold = 0.0
scene.cycles.use_adaptive_sampling = False
scene.cycles.use_light_tree = False
scene.cycles.blur_glossy = 0.0
scene.cycles.volume_bounces = 1
scene.cycles.pixel_filter_type = 'GAUSSIAN'
scene.cycles.sample_clamp_indirect = 0.0
scene.view_settings.view_transform = 'Standard'
bpy.context.view_layer.update()

